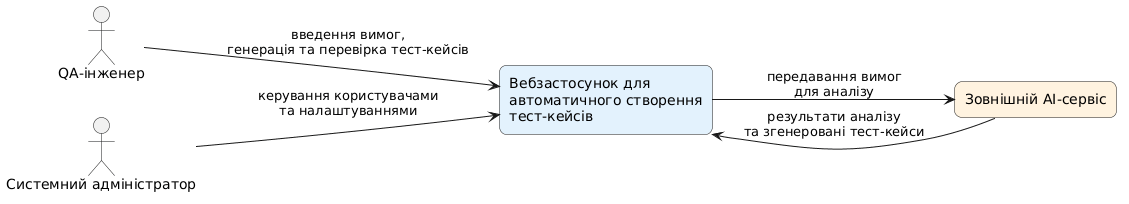

The diagram above was rendered by PlantUML. Its source (embedded in the PNG):
@startuml
left to right direction

skinparam rectangle {
    RoundCorner 15
}

actor "QA-інженер" as QA
actor "Системний адміністратор" as Admin

rectangle "Вебзастосунок для\nавтоматичного створення\nтест-кейсів" as System #E3F2FD

rectangle "Зовнішній AI-сервіс" as AI #FFF3E0

QA --> System : введення вимог,\nгенерація та перевірка тест-кейсів

Admin --> System : керування користувачами\nта налаштуваннями

System --> AI : передавання вимог\nдля аналізу

AI --> System : результати аналізу\nта згенеровані тест-кейси
@enduml